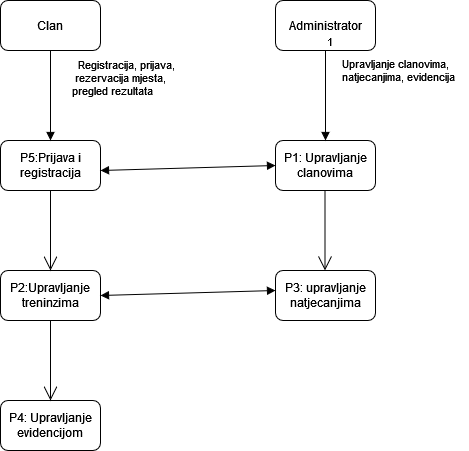

The diagram above was exported from draw.io. Its source (the exported page's mxGraphModel, read from the mxfile embedded in the PNG):
<mxGraphModel dx="1290" dy="566" grid="1" gridSize="10" guides="1" tooltips="1" connect="1" arrows="1" fold="1" page="1" pageScale="1" pageWidth="850" pageHeight="1100" math="0" shadow="0">
  <root>
    <mxCell id="0" />
    <mxCell id="1" parent="0" />
    <mxCell id="l4h7c6eczcosfny6_VdV-1" value="Clan" style="rounded=1;whiteSpace=wrap;html=1;" vertex="1" parent="1">
      <mxGeometry x="150" y="90" width="100" height="50" as="geometry" />
    </mxCell>
    <mxCell id="l4h7c6eczcosfny6_VdV-2" value="Administrator" style="rounded=1;whiteSpace=wrap;html=1;" vertex="1" parent="1">
      <mxGeometry x="425" y="90" width="100" height="50" as="geometry" />
    </mxCell>
    <mxCell id="l4h7c6eczcosfny6_VdV-3" value="P1: Upravljanje clanovima" style="rounded=1;whiteSpace=wrap;html=1;" vertex="1" parent="1">
      <mxGeometry x="425" y="230" width="100" height="50" as="geometry" />
    </mxCell>
    <mxCell id="l4h7c6eczcosfny6_VdV-4" value="P5:Prijava i registracija" style="rounded=1;whiteSpace=wrap;html=1;" vertex="1" parent="1">
      <mxGeometry x="150" y="230" width="100" height="50" as="geometry" />
    </mxCell>
    <mxCell id="l4h7c6eczcosfny6_VdV-5" value="P2:Upravljanje treninzima" style="rounded=1;whiteSpace=wrap;html=1;" vertex="1" parent="1">
      <mxGeometry x="150" y="360" width="100" height="50" as="geometry" />
    </mxCell>
    <mxCell id="l4h7c6eczcosfny6_VdV-6" value="P3: upravljanje natjecanjima" style="rounded=1;whiteSpace=wrap;html=1;" vertex="1" parent="1">
      <mxGeometry x="425" y="360" width="100" height="50" as="geometry" />
    </mxCell>
    <mxCell id="l4h7c6eczcosfny6_VdV-8" value="P4: Upravljanje evidencijom" style="rounded=1;whiteSpace=wrap;html=1;" vertex="1" parent="1">
      <mxGeometry x="150" y="490" width="100" height="50" as="geometry" />
    </mxCell>
    <mxCell id="l4h7c6eczcosfny6_VdV-9" value="&lt;div&gt;&amp;nbsp;&amp;nbsp;&amp;nbsp;&amp;nbsp; Registracija, prijava,&amp;nbsp;&lt;/div&gt;&lt;div&gt;rezervacija mjesta, &lt;br&gt;&lt;/div&gt;&lt;div&gt;pregled rezultata&amp;nbsp;&amp;nbsp;&amp;nbsp;&amp;nbsp;&amp;nbsp; &lt;br&gt;&lt;/div&gt;" style="html=1;verticalAlign=bottom;endArrow=block;curved=0;rounded=0;exitX=0.5;exitY=1;exitDx=0;exitDy=0;entryX=0.5;entryY=0;entryDx=0;entryDy=0;" edge="1" parent="1" source="l4h7c6eczcosfny6_VdV-1" target="l4h7c6eczcosfny6_VdV-4">
      <mxGeometry x="0.1111" y="70" width="80" relative="1" as="geometry">
        <mxPoint x="190" y="180" as="sourcePoint" />
        <mxPoint x="270" y="180" as="targetPoint" />
        <mxPoint as="offset" />
      </mxGeometry>
    </mxCell>
    <mxCell id="l4h7c6eczcosfny6_VdV-10" value="&lt;div&gt;Upravljanje clanovima, &lt;br&gt;&lt;/div&gt;&lt;div&gt;natjecanjima, evidencija&amp;nbsp;&amp;nbsp; &lt;/div&gt;" style="endArrow=block;endFill=1;html=1;edgeStyle=orthogonalEdgeStyle;align=left;verticalAlign=top;rounded=0;exitX=0.5;exitY=1;exitDx=0;exitDy=0;entryX=0.5;entryY=0;entryDx=0;entryDy=0;" edge="1" parent="1" source="l4h7c6eczcosfny6_VdV-2" target="l4h7c6eczcosfny6_VdV-3">
      <mxGeometry x="-1" y="15" relative="1" as="geometry">
        <mxPoint x="470" y="180" as="sourcePoint" />
        <mxPoint x="630" y="180" as="targetPoint" />
        <mxPoint as="offset" />
      </mxGeometry>
    </mxCell>
    <mxCell id="l4h7c6eczcosfny6_VdV-11" value="1" style="edgeLabel;resizable=0;html=1;align=left;verticalAlign=bottom;" connectable="0" vertex="1" parent="l4h7c6eczcosfny6_VdV-10">
      <mxGeometry x="-1" relative="1" as="geometry" />
    </mxCell>
    <mxCell id="l4h7c6eczcosfny6_VdV-13" value="" style="endArrow=block;startArrow=block;endFill=1;startFill=1;html=1;rounded=0;entryX=0;entryY=0.5;entryDx=0;entryDy=0;" edge="1" parent="1" target="l4h7c6eczcosfny6_VdV-3">
      <mxGeometry width="160" relative="1" as="geometry">
        <mxPoint x="250" y="260" as="sourcePoint" />
        <mxPoint x="410" y="260" as="targetPoint" />
      </mxGeometry>
    </mxCell>
    <mxCell id="l4h7c6eczcosfny6_VdV-14" value="" style="endArrow=block;startArrow=block;endFill=1;startFill=1;html=1;rounded=0;entryX=0;entryY=0.5;entryDx=0;entryDy=0;" edge="1" parent="1">
      <mxGeometry width="160" relative="1" as="geometry">
        <mxPoint x="250" y="385" as="sourcePoint" />
        <mxPoint x="425" y="380" as="targetPoint" />
      </mxGeometry>
    </mxCell>
    <mxCell id="l4h7c6eczcosfny6_VdV-15" value="" style="endArrow=open;endFill=1;endSize=12;html=1;rounded=0;entryX=0.5;entryY=0;entryDx=0;entryDy=0;" edge="1" parent="1" source="l4h7c6eczcosfny6_VdV-4" target="l4h7c6eczcosfny6_VdV-5">
      <mxGeometry width="160" relative="1" as="geometry">
        <mxPoint x="200" y="280" as="sourcePoint" />
        <mxPoint x="200" y="370" as="targetPoint" />
      </mxGeometry>
    </mxCell>
    <mxCell id="l4h7c6eczcosfny6_VdV-17" value="" style="endArrow=open;endFill=1;endSize=12;html=1;rounded=0;entryX=0.5;entryY=0;entryDx=0;entryDy=0;" edge="1" parent="1">
      <mxGeometry width="160" relative="1" as="geometry">
        <mxPoint x="474.5" y="280" as="sourcePoint" />
        <mxPoint x="474.5" y="360" as="targetPoint" />
        <Array as="points" />
      </mxGeometry>
    </mxCell>
    <mxCell id="l4h7c6eczcosfny6_VdV-19" value="" style="endArrow=open;endFill=1;endSize=12;html=1;rounded=0;entryX=0.5;entryY=0;entryDx=0;entryDy=0;" edge="1" parent="1">
      <mxGeometry width="160" relative="1" as="geometry">
        <mxPoint x="200" y="410" as="sourcePoint" />
        <mxPoint x="200" y="490" as="targetPoint" />
        <Array as="points" />
      </mxGeometry>
    </mxCell>
  </root>
</mxGraphModel>